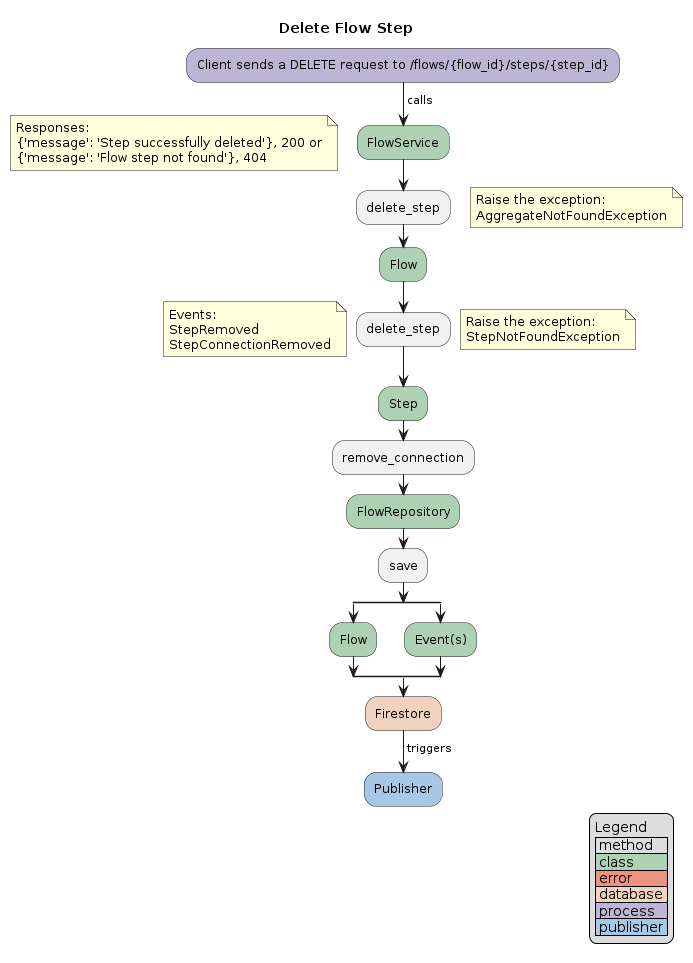

The diagram above was rendered by PlantUML. Its source (embedded in the PNG):
@startuml
title Delete Flow Step

#BDB5D5:Client sends a DELETE request to /flows/{flow_id}/steps/{step_id};
-> calls;
#ADD1B2:FlowService;
floating note: Responses:\n{'message': 'Step successfully deleted'}, 200 or\n{'message': 'Flow step not found'}, 404
:delete_step;
floating note right
    Raise the exception:
    AggregateNotFoundException
end note
#ADD1B2:Flow;
:delete_step;
floating note right
    Raise the exception:
    StepNotFoundException
end note
floating note: Events:\nStepRemoved\nStepConnectionRemoved
#ADD1B2:Step;
:remove_connection;
#ADD1B2:FlowRepository;
:save;
split
    #ADD1B2:Flow;
split again
    #ADD1B2:Event(s);
end split
#F2D2BD:Firestore;
-> triggers;
#A7C7E7:Publisher;
legend right
    Legend
    | method |
    |<#ADD1B2> class |
    |<#EB937F> error |
    |<#F2D2BD> database |
    |<#BDB5D5> process |
    |<#A7C7E7> publisher |
endlegend
@enduml